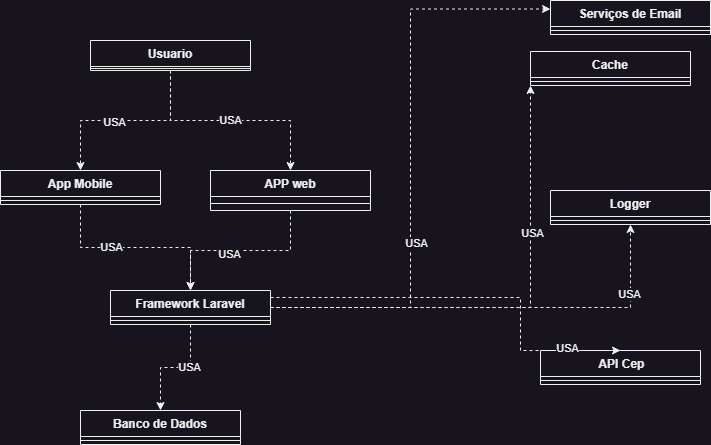

The diagram above was exported from draw.io. Its source (the exported page's mxGraphModel, read from the mxfile embedded in the PNG):
<mxGraphModel dx="1434" dy="796" grid="1" gridSize="10" guides="1" tooltips="1" connect="1" arrows="1" fold="1" page="1" pageScale="1" pageWidth="827" pageHeight="1169" math="0" shadow="0">
  <root>
    <mxCell id="0" />
    <mxCell id="1" parent="0" />
    <mxCell id="1IATL2cFYq11lfWheeS4-5" value="USA" style="edgeStyle=orthogonalEdgeStyle;rounded=0;orthogonalLoop=1;jettySize=auto;html=1;dashed=1;" parent="1" source="9i3v4urTqhgs2Dj9G20u-1" target="9i3v4urTqhgs2Dj9G20u-5" edge="1">
      <mxGeometry relative="1" as="geometry" />
    </mxCell>
    <mxCell id="b6ju05PaHelsc47ftBo0-21" style="edgeStyle=orthogonalEdgeStyle;rounded=0;orthogonalLoop=1;jettySize=auto;html=1;entryX=0.5;entryY=0;entryDx=0;entryDy=0;dashed=1;" parent="1" source="9i3v4urTqhgs2Dj9G20u-1" target="b6ju05PaHelsc47ftBo0-1" edge="1">
      <mxGeometry relative="1" as="geometry" />
    </mxCell>
    <mxCell id="b6ju05PaHelsc47ftBo0-22" value="USA" style="edgeLabel;html=1;align=center;verticalAlign=middle;resizable=0;points=[];" parent="b6ju05PaHelsc47ftBo0-21" vertex="1" connectable="0">
      <mxGeometry x="0.1263" y="1" relative="1" as="geometry">
        <mxPoint as="offset" />
      </mxGeometry>
    </mxCell>
    <mxCell id="9i3v4urTqhgs2Dj9G20u-1" value="Usuario" style="swimlane;fontStyle=1;align=center;verticalAlign=top;childLayout=stackLayout;horizontal=1;startSize=26;horizontalStack=0;resizeParent=1;resizeParentMax=0;resizeLast=0;collapsible=1;marginBottom=0;whiteSpace=wrap;html=1;" parent="1" vertex="1">
      <mxGeometry x="160" y="170" width="160" height="30" as="geometry" />
    </mxCell>
    <mxCell id="9i3v4urTqhgs2Dj9G20u-3" value="" style="line;strokeWidth=1;fillColor=none;align=left;verticalAlign=middle;spacingTop=-1;spacingLeft=3;spacingRight=3;rotatable=0;labelPosition=right;points=[];portConstraint=eastwest;strokeColor=inherit;" parent="9i3v4urTqhgs2Dj9G20u-1" vertex="1">
      <mxGeometry y="26" width="160" height="4" as="geometry" />
    </mxCell>
    <mxCell id="b6ju05PaHelsc47ftBo0-23" style="edgeStyle=orthogonalEdgeStyle;rounded=0;orthogonalLoop=1;jettySize=auto;html=1;dashed=1;" parent="1" source="9i3v4urTqhgs2Dj9G20u-5" target="b6ju05PaHelsc47ftBo0-5" edge="1">
      <mxGeometry relative="1" as="geometry" />
    </mxCell>
    <mxCell id="b6ju05PaHelsc47ftBo0-25" value="USA" style="edgeLabel;html=1;align=center;verticalAlign=middle;resizable=0;points=[];" parent="b6ju05PaHelsc47ftBo0-23" vertex="1" connectable="0">
      <mxGeometry x="0.1368" y="3" relative="1" as="geometry">
        <mxPoint as="offset" />
      </mxGeometry>
    </mxCell>
    <mxCell id="9i3v4urTqhgs2Dj9G20u-5" value="APP web" style="swimlane;fontStyle=1;align=center;verticalAlign=top;childLayout=stackLayout;horizontal=1;startSize=26;horizontalStack=0;resizeParent=1;resizeParentMax=0;resizeLast=0;collapsible=1;marginBottom=0;whiteSpace=wrap;html=1;" parent="1" vertex="1">
      <mxGeometry x="280" y="300" width="160" height="40" as="geometry" />
    </mxCell>
    <mxCell id="9i3v4urTqhgs2Dj9G20u-7" value="" style="line;strokeWidth=1;fillColor=none;align=left;verticalAlign=middle;spacingTop=-1;spacingLeft=3;spacingRight=3;rotatable=0;labelPosition=right;points=[];portConstraint=eastwest;strokeColor=inherit;" parent="9i3v4urTqhgs2Dj9G20u-5" vertex="1">
      <mxGeometry y="26" width="160" height="14" as="geometry" />
    </mxCell>
    <mxCell id="9i3v4urTqhgs2Dj9G20u-9" value="Banco de Dados" style="swimlane;fontStyle=1;align=center;verticalAlign=top;childLayout=stackLayout;horizontal=1;startSize=26;horizontalStack=0;resizeParent=1;resizeParentMax=0;resizeLast=0;collapsible=1;marginBottom=0;whiteSpace=wrap;html=1;" parent="1" vertex="1">
      <mxGeometry x="150" y="540" width="160" height="34" as="geometry" />
    </mxCell>
    <mxCell id="9i3v4urTqhgs2Dj9G20u-11" value="" style="line;strokeWidth=1;fillColor=none;align=left;verticalAlign=middle;spacingTop=-1;spacingLeft=3;spacingRight=3;rotatable=0;labelPosition=right;points=[];portConstraint=eastwest;strokeColor=inherit;" parent="9i3v4urTqhgs2Dj9G20u-9" vertex="1">
      <mxGeometry y="26" width="160" height="8" as="geometry" />
    </mxCell>
    <mxCell id="1IATL2cFYq11lfWheeS4-1" value="&amp;nbsp;API Cep" style="swimlane;fontStyle=1;align=center;verticalAlign=top;childLayout=stackLayout;horizontal=1;startSize=26;horizontalStack=0;resizeParent=1;resizeParentMax=0;resizeLast=0;collapsible=1;marginBottom=0;whiteSpace=wrap;html=1;" parent="1" vertex="1">
      <mxGeometry x="610" y="480" width="160" height="34" as="geometry" />
    </mxCell>
    <mxCell id="1IATL2cFYq11lfWheeS4-3" value="" style="line;strokeWidth=1;fillColor=none;align=left;verticalAlign=middle;spacingTop=-1;spacingLeft=3;spacingRight=3;rotatable=0;labelPosition=right;points=[];portConstraint=eastwest;strokeColor=inherit;" parent="1IATL2cFYq11lfWheeS4-1" vertex="1">
      <mxGeometry y="26" width="160" height="8" as="geometry" />
    </mxCell>
    <mxCell id="b6ju05PaHelsc47ftBo0-24" style="edgeStyle=orthogonalEdgeStyle;rounded=0;orthogonalLoop=1;jettySize=auto;html=1;entryX=0.5;entryY=0;entryDx=0;entryDy=0;dashed=1;" parent="1" source="b6ju05PaHelsc47ftBo0-1" target="b6ju05PaHelsc47ftBo0-5" edge="1">
      <mxGeometry relative="1" as="geometry" />
    </mxCell>
    <mxCell id="b6ju05PaHelsc47ftBo0-26" value="USA" style="edgeLabel;html=1;align=center;verticalAlign=middle;resizable=0;points=[];" parent="b6ju05PaHelsc47ftBo0-24" vertex="1" connectable="0">
      <mxGeometry x="-0.253" y="1" relative="1" as="geometry">
        <mxPoint as="offset" />
      </mxGeometry>
    </mxCell>
    <mxCell id="b6ju05PaHelsc47ftBo0-1" value="App Mobile" style="swimlane;fontStyle=1;align=center;verticalAlign=top;childLayout=stackLayout;horizontal=1;startSize=26;horizontalStack=0;resizeParent=1;resizeParentMax=0;resizeLast=0;collapsible=1;marginBottom=0;whiteSpace=wrap;html=1;" parent="1" vertex="1">
      <mxGeometry x="70" y="300" width="160" height="34" as="geometry" />
    </mxCell>
    <mxCell id="b6ju05PaHelsc47ftBo0-3" value="" style="line;strokeWidth=1;fillColor=none;align=left;verticalAlign=middle;spacingTop=-1;spacingLeft=3;spacingRight=3;rotatable=0;labelPosition=right;points=[];portConstraint=eastwest;strokeColor=inherit;" parent="b6ju05PaHelsc47ftBo0-1" vertex="1">
      <mxGeometry y="26" width="160" height="8" as="geometry" />
    </mxCell>
    <mxCell id="b6ju05PaHelsc47ftBo0-27" style="edgeStyle=orthogonalEdgeStyle;rounded=0;orthogonalLoop=1;jettySize=auto;html=1;dashed=1;" parent="1" source="b6ju05PaHelsc47ftBo0-5" target="9i3v4urTqhgs2Dj9G20u-9" edge="1">
      <mxGeometry relative="1" as="geometry" />
    </mxCell>
    <mxCell id="b6ju05PaHelsc47ftBo0-28" value="USA" style="edgeLabel;html=1;align=center;verticalAlign=middle;resizable=0;points=[];" parent="b6ju05PaHelsc47ftBo0-27" vertex="1" connectable="0">
      <mxGeometry x="-0.2708" y="-2" relative="1" as="geometry">
        <mxPoint as="offset" />
      </mxGeometry>
    </mxCell>
    <mxCell id="b6ju05PaHelsc47ftBo0-30" style="edgeStyle=orthogonalEdgeStyle;rounded=0;orthogonalLoop=1;jettySize=auto;html=1;dashed=1;" parent="1" source="b6ju05PaHelsc47ftBo0-5" target="b6ju05PaHelsc47ftBo0-9" edge="1">
      <mxGeometry relative="1" as="geometry" />
    </mxCell>
    <mxCell id="b6ju05PaHelsc47ftBo0-36" value="USA" style="edgeLabel;html=1;align=center;verticalAlign=middle;resizable=0;points=[];" parent="b6ju05PaHelsc47ftBo0-30" vertex="1" connectable="0">
      <mxGeometry x="0.6896" y="2" relative="1" as="geometry">
        <mxPoint as="offset" />
      </mxGeometry>
    </mxCell>
    <mxCell id="b6ju05PaHelsc47ftBo0-31" style="edgeStyle=orthogonalEdgeStyle;rounded=0;orthogonalLoop=1;jettySize=auto;html=1;entryX=0.5;entryY=0;entryDx=0;entryDy=0;dashed=1;" parent="1" source="b6ju05PaHelsc47ftBo0-5" target="1IATL2cFYq11lfWheeS4-1" edge="1">
      <mxGeometry relative="1" as="geometry">
        <Array as="points">
          <mxPoint x="590" y="427" />
        </Array>
      </mxGeometry>
    </mxCell>
    <mxCell id="b6ju05PaHelsc47ftBo0-37" value="USA" style="edgeLabel;html=1;align=center;verticalAlign=middle;resizable=0;points=[];" parent="b6ju05PaHelsc47ftBo0-31" vertex="1" connectable="0">
      <mxGeometry x="0.7337" y="3" relative="1" as="geometry">
        <mxPoint as="offset" />
      </mxGeometry>
    </mxCell>
    <mxCell id="b6ju05PaHelsc47ftBo0-32" style="edgeStyle=orthogonalEdgeStyle;rounded=0;orthogonalLoop=1;jettySize=auto;html=1;entryX=0;entryY=1;entryDx=0;entryDy=0;dashed=1;" parent="1" source="b6ju05PaHelsc47ftBo0-5" target="b6ju05PaHelsc47ftBo0-13" edge="1">
      <mxGeometry relative="1" as="geometry" />
    </mxCell>
    <mxCell id="b6ju05PaHelsc47ftBo0-35" value="USA" style="edgeLabel;html=1;align=center;verticalAlign=middle;resizable=0;points=[];" parent="b6ju05PaHelsc47ftBo0-32" vertex="1" connectable="0">
      <mxGeometry x="0.3896" y="-1" relative="1" as="geometry">
        <mxPoint as="offset" />
      </mxGeometry>
    </mxCell>
    <mxCell id="b6ju05PaHelsc47ftBo0-33" style="edgeStyle=orthogonalEdgeStyle;rounded=0;orthogonalLoop=1;jettySize=auto;html=1;entryX=0;entryY=0.25;entryDx=0;entryDy=0;dashed=1;" parent="1" source="b6ju05PaHelsc47ftBo0-5" target="b6ju05PaHelsc47ftBo0-17" edge="1">
      <mxGeometry relative="1" as="geometry" />
    </mxCell>
    <mxCell id="b6ju05PaHelsc47ftBo0-34" value="USA" style="edgeLabel;html=1;align=center;verticalAlign=middle;resizable=0;points=[];" parent="b6ju05PaHelsc47ftBo0-33" vertex="1" connectable="0">
      <mxGeometry x="-0.2913" y="-5" relative="1" as="geometry">
        <mxPoint as="offset" />
      </mxGeometry>
    </mxCell>
    <mxCell id="b6ju05PaHelsc47ftBo0-5" value="Framework Laravel" style="swimlane;fontStyle=1;align=center;verticalAlign=top;childLayout=stackLayout;horizontal=1;startSize=26;horizontalStack=0;resizeParent=1;resizeParentMax=0;resizeLast=0;collapsible=1;marginBottom=0;whiteSpace=wrap;html=1;" parent="1" vertex="1">
      <mxGeometry x="180" y="420" width="160" height="34" as="geometry" />
    </mxCell>
    <mxCell id="b6ju05PaHelsc47ftBo0-7" value="" style="line;strokeWidth=1;fillColor=none;align=left;verticalAlign=middle;spacingTop=-1;spacingLeft=3;spacingRight=3;rotatable=0;labelPosition=right;points=[];portConstraint=eastwest;strokeColor=inherit;" parent="b6ju05PaHelsc47ftBo0-5" vertex="1">
      <mxGeometry y="26" width="160" height="8" as="geometry" />
    </mxCell>
    <mxCell id="b6ju05PaHelsc47ftBo0-9" value="Logger" style="swimlane;fontStyle=1;align=center;verticalAlign=top;childLayout=stackLayout;horizontal=1;startSize=26;horizontalStack=0;resizeParent=1;resizeParentMax=0;resizeLast=0;collapsible=1;marginBottom=0;whiteSpace=wrap;html=1;" parent="1" vertex="1">
      <mxGeometry x="620" y="320" width="160" height="34" as="geometry" />
    </mxCell>
    <mxCell id="b6ju05PaHelsc47ftBo0-11" value="" style="line;strokeWidth=1;fillColor=none;align=left;verticalAlign=middle;spacingTop=-1;spacingLeft=3;spacingRight=3;rotatable=0;labelPosition=right;points=[];portConstraint=eastwest;strokeColor=inherit;" parent="b6ju05PaHelsc47ftBo0-9" vertex="1">
      <mxGeometry y="26" width="160" height="8" as="geometry" />
    </mxCell>
    <mxCell id="b6ju05PaHelsc47ftBo0-13" value="Cache" style="swimlane;fontStyle=1;align=center;verticalAlign=top;childLayout=stackLayout;horizontal=1;startSize=26;horizontalStack=0;resizeParent=1;resizeParentMax=0;resizeLast=0;collapsible=1;marginBottom=0;whiteSpace=wrap;html=1;" parent="1" vertex="1">
      <mxGeometry x="600" y="181" width="160" height="34" as="geometry" />
    </mxCell>
    <mxCell id="b6ju05PaHelsc47ftBo0-15" value="" style="line;strokeWidth=1;fillColor=none;align=left;verticalAlign=middle;spacingTop=-1;spacingLeft=3;spacingRight=3;rotatable=0;labelPosition=right;points=[];portConstraint=eastwest;strokeColor=inherit;" parent="b6ju05PaHelsc47ftBo0-13" vertex="1">
      <mxGeometry y="26" width="160" height="8" as="geometry" />
    </mxCell>
    <mxCell id="b6ju05PaHelsc47ftBo0-17" value="Serviços de Email" style="swimlane;fontStyle=1;align=center;verticalAlign=top;childLayout=stackLayout;horizontal=1;startSize=26;horizontalStack=0;resizeParent=1;resizeParentMax=0;resizeLast=0;collapsible=1;marginBottom=0;whiteSpace=wrap;html=1;" parent="1" vertex="1">
      <mxGeometry x="620" y="130" width="160" height="34" as="geometry" />
    </mxCell>
    <mxCell id="b6ju05PaHelsc47ftBo0-19" value="" style="line;strokeWidth=1;fillColor=none;align=left;verticalAlign=middle;spacingTop=-1;spacingLeft=3;spacingRight=3;rotatable=0;labelPosition=right;points=[];portConstraint=eastwest;strokeColor=inherit;" parent="b6ju05PaHelsc47ftBo0-17" vertex="1">
      <mxGeometry y="26" width="160" height="8" as="geometry" />
    </mxCell>
  </root>
</mxGraphModel>